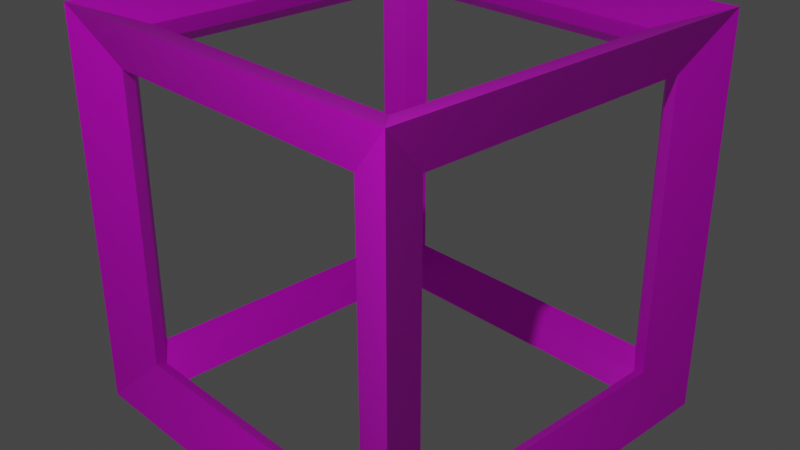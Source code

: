 # Source: bossFrame1.blend  (saved by Blender 2.92.15; exported with 4.5.12 LTS)
import bpy
from mathutils import Matrix  # noqa: F401  (used for matrix-valued properties, if any)

bpy.ops.wm.read_factory_settings(use_empty=True)
scene = bpy.context.scene
scene.name = 'Scene'

# ---- collections
col_collection = bpy.data.collections.new('Collection'); scene.collection.children.link(col_collection)

# ---- images (referenced by path relative to the original .blend; pixels are not part of the script)
import os
ASSET_DIR = os.environ.get("B2B_ASSET_DIR", "")  # directory of the original .blend (textures are referenced by path, not embedded)
HERE = os.path.dirname(os.path.abspath(__file__))  # packed textures are extracted next to this script under _unpacked/

def load_image(name, relpath, width, height, colorspace="sRGB"):
    """Load a texture the original file referenced (path relative to the .blend, or extracted next to this script)."""
    p = next((c for c in (os.path.join(HERE, relpath), os.path.join(ASSET_DIR, relpath)) if relpath and os.path.exists(c)), "")
    if p:
        img = bpy.data.images.load(p, check_existing=True)
        img.name = name
    else:  # same state as the original file: an image datablock whose file is absent (Cycles renders it pink)
        img = bpy.data.images.new(name, width, height)
        img.source = "FILE"
        img.filepath = "//" + (relpath or name)
    img.colorspace_settings.name = colorspace
    return img
img_bossframe1_tex = load_image('bossFrame1_tex', 'bossFrame1_tex.png', 1024, 1024, 'sRGB')

# ---- materials (node trees are filled in below, after node groups)
mat_003 = bpy.data.materials.new('マテリアル.003')
mat_003.use_transparent_shadow = False

# ---- material node trees
mat_003.use_nodes = True; mat_003.node_tree.nodes.clear()
_N = mat_003.node_tree.nodes; _L = mat_003.node_tree.links
n0 = _N.new('ShaderNodeBsdfPrincipled'); n0.name = 'Principled BSDF'; n0.location = (10, 300)
n0.distribution = 'GGX'
n0.subsurface_method = 'BURLEY'
n0.inputs[3].default_value = 1.45
n0.inputs[27].default_value = (0.0, 0.0, 0.0, 1.0)
n0.inputs[28].default_value = 1.0
n1 = _N.new('ShaderNodeOutputMaterial'); n1.name = 'Material Output'; n1.location = (300, 300)
n2 = _N.new('ShaderNodeTexImage'); n2.name = '画像テクスチャ'; n2.location = (-280, 275)
n2.image = img_bossframe1_tex
_L.new(n0.outputs[0], n1.inputs[0])
_L.new(n2.outputs[0], n0.inputs[0])
n1.is_active_output = True

# ---- world
world_world = bpy.data.worlds.new('World'); scene.world = world_world
world_world.use_nodes = True; world_world.node_tree.nodes.clear()
_N = world_world.node_tree.nodes; _L = world_world.node_tree.links
n0 = _N.new('ShaderNodeOutputWorld'); n0.name = 'World Output'; n0.location = (300, 300)
n1 = _N.new('ShaderNodeBackground'); n1.name = 'Background'; n1.location = (10, 300)
n1.inputs[0].default_value = (0.05088, 0.05088, 0.05088, 1.0)
_L.new(n1.outputs[0], n0.inputs[0])
n0.is_active_output = True
world_world.color = (0.05088, 0.05088, 0.05088)
world_world.use_sun_shadow = False
world_world.sun_shadow_jitter_overblur = 0.0

# ---- cameras
cam_camera = bpy.data.cameras.new('Camera')
cam_camera.clip_end = 100.0
cam_camera.ortho_scale = 7.314

# ---- lights
light_light = bpy.data.lights.new('Light', 'POINT')
light_light.transmission_factor = 0.0
light_light.energy = 1000.0
light_light.shadow_soft_size = 0.1
light_light.shadow_maximum_resolution = 0.006
light_light.use_absolute_resolution = True

# ---- meshes
me_001 = bpy.data.meshes.new('立方体.001')
me_001.from_pydata([(-1.793, -1.793, -1.793), (-2.211, -2.211, -2.211), (-1.793, -1.793, 1.793), (-2.211, -2.211, 2.211), (-1.793, 1.793, -1.793), (-2.211, 2.211, -2.211), (-1.793, 1.793, 1.793), (-2.211, 2.211, 2.211), (1.793, -1.793, -1.793), (2.211, -2.211, -2.211), (1.793, -1.793, 1.793), (2.211, -2.211, 2.211), (1.793, 1.793, -1.793), (2.211, 2.211, -2.211), (1.793, 1.793, 1.793), (2.211, 2.211, 2.211), (-2.002, -1.64, -1.64), (-2.002, -1.64, 1.64), (-2.002, 1.64, 1.64), (-2.002, 1.64, -1.64), (-1.64, 2.002, -1.64), (-1.64, 2.002, 1.64), (1.64, 2.002, 1.64), (1.64, 2.002, -1.64), (2.002, 1.64, -1.64), (2.002, 1.64, 1.64), (2.002, -1.64, 1.64), (2.002, -1.64, -1.64), (1.64, -2.002, -1.64), (1.64, -2.002, 1.64), (-1.64, -2.002, 1.64), (-1.64, -2.002, -1.64), (-1.64, 1.64, -2.002), (1.64, 1.64, -2.002), (1.64, -1.64, -2.002), (-1.64, -1.64, -2.002), (1.64, 1.64, 2.002), (-1.64, 1.64, 2.002), (-1.64, -1.64, 2.002), (1.64, -1.64, 2.002)], [], [(16, 17, 2, 0), (17, 16, 1, 3), (17, 18, 6, 2), (18, 17, 3, 7), (18, 19, 4, 6), (19, 18, 7, 5), (19, 16, 0, 4), (16, 19, 5, 1), (20, 21, 6, 4), (21, 20, 5, 7), (21, 22, 14, 6), (22, 21, 7, 15), (22, 23, 12, 14), (23, 22, 15, 13), (23, 20, 4, 12), (20, 23, 13, 5), (24, 25, 14, 12), (25, 24, 13, 15), (25, 26, 10, 14), (26, 25, 15, 11), (26, 27, 8, 10), (27, 26, 11, 9), (27, 24, 12, 8), (24, 27, 9, 13), (28, 29, 10, 8), (29, 28, 9, 11), (29, 30, 2, 10), (30, 29, 11, 3), (30, 31, 0, 2), (31, 30, 3, 1), (31, 28, 8, 0), (28, 31, 1, 9), (32, 33, 12, 4), (33, 32, 5, 13), (33, 34, 8, 12), (34, 33, 13, 9), (34, 35, 0, 8), (35, 34, 9, 1), (35, 32, 4, 0), (32, 35, 1, 5), (36, 37, 6, 14), (37, 36, 15, 7), (37, 38, 2, 6), (38, 37, 7, 3), (38, 39, 10, 2), (39, 38, 3, 11), (39, 36, 14, 10), (36, 39, 11, 15)])
_uv = me_001.uv_layers.new(name='UVマップ')
_uv.uv.foreach_set('vector', [0.3216, 0.9442, 0.3216, 0.697, 0.3379, 0.6885, 0.3379, 0.9587, 0.3805, 0.2997, 0.6276, 0.2997, 0.6667, 0.3442, 0.3333, 0.3442, 0.1031, 0.9556, 0.1031, 0.7004, 0.1218, 0.6885, 0.1218, 0.9675, 0.3805, 0.0445, 0.3805, 0.2997, 0.3333, 0.3442, 0.3333, 0.0, 0.175, 0.9442, 0.175, 0.697, 0.1913, 0.6885, 0.1913, 0.9587, 0.6276, 0.0445, 0.3805, 0.0445, 0.3333, 0.0, 0.6667, 0.0, 0.03436, 0.7004, 0.03436, 0.9556, 0.01875, 0.9675, 0.01875, 0.6885, 0.6276, 0.2997, 0.6276, 0.0445, 0.6667, 0.0, 0.6667, 0.3442, 0.2727, 0.9501, 0.2727, 0.703, 0.289, 0.6885, 0.289, 0.9587, 0.04716, 0.644, 0.2943, 0.644, 0.3333, 0.6885, 0.0, 0.6885, 0.3541, 0.9501, 0.3541, 0.703, 0.3704, 0.6885, 0.3704, 0.9587, 0.04716, 0.3887, 0.04716, 0.644, 0.0, 0.6885, 0.0, 0.3442, 0.2075, 0.9501, 0.2075, 0.703, 0.2238, 0.6885, 0.2238, 0.9587, 0.2943, 0.3887, 0.04716, 0.3887, 0.0, 0.3442, 0.3333, 0.3442, 0.2564, 0.9501, 0.2564, 0.703, 0.2727, 0.6885, 0.2727, 0.9587, 0.2943, 0.644, 0.2943, 0.3887, 0.3333, 0.3442, 0.3333, 0.6885, 0.289, 0.9501, 0.289, 0.703, 0.3053, 0.6885, 0.3053, 0.9587, 0.3724, 0.644, 0.6195, 0.644, 0.6667, 0.6885, 0.3333, 0.6885, 0.03437, 0.9556, 0.03437, 0.7004, 0.04998, 0.6885, 0.04998, 0.9675, 0.3724, 0.3887, 0.3724, 0.644, 0.3333, 0.6885, 0.3333, 0.3442, 0.2238, 0.9501, 0.2238, 0.703, 0.2401, 0.6885, 0.2401, 0.9587, 0.6195, 0.3887, 0.3724, 0.3887, 0.3333, 0.3442, 0.6667, 0.3442, 0.1031, 0.7004, 0.1031, 0.9556, 0.08434, 0.9675, 0.08434, 0.6885, 0.6195, 0.644, 0.6195, 0.3887, 0.6667, 0.3442, 0.6667, 0.6885, 0.3053, 0.9442, 0.3053, 0.697, 0.3216, 0.6885, 0.3216, 0.9587, 0.03903, 0.2997, 0.2862, 0.2997, 0.3333, 0.3442, 0.0, 0.3442, 0.2401, 0.9442, 0.2401, 0.697, 0.2564, 0.6885, 0.2564, 0.9587, 0.03903, 0.0445, 0.03903, 0.2997, 0.0, 0.3442, 0.0, 0.0, 0.1913, 0.9442, 0.1913, 0.697, 0.2075, 0.6885, 0.2075, 0.9587, 0.2862, 0.0445, 0.03903, 0.0445, 0.0, 0.0, 0.3333, 0.0, 0.3379, 0.9442, 0.3379, 0.697, 0.3541, 0.6885, 0.3541, 0.9587, 0.2862, 0.2997, 0.2862, 0.0445, 0.3333, 0.0, 0.3333, 0.3442, 0.1375, 0.9556, 0.1375, 0.7004, 0.1562, 0.6885, 0.1562, 0.9675, 0.7057, 0.2997, 0.9528, 0.2997, 1.0, 0.3442, 0.6667, 0.3442, 0.06873, 0.9556, 0.06873, 0.7004, 0.08434, 0.6885, 0.08434, 0.9675, 0.7057, 0.0445, 0.7057, 0.2997, 0.6667, 0.3442, 0.6667, 0.0, 0.3832, 0.9556, 0.3832, 0.7004, 0.396, 0.6885, 0.396, 0.9675, 0.9528, 0.0445, 0.7057, 0.0445, 0.6667, 0.0, 1.0, 0.0, 0.0, 0.9556, 0.0, 0.7004, 0.01875, 0.6885, 0.01875, 0.9675, 0.9528, 0.2997, 0.9528, 0.0445, 1.0, 0.0, 1.0, 0.3442, 0.3704, 0.9556, 0.3704, 0.7004, 0.3832, 0.6885, 0.3832, 0.9675, 0.961, 0.3887, 0.7138, 0.3887, 0.6667, 0.3442, 1.0, 0.3442, 0.1375, 0.7004, 0.1375, 0.9556, 0.1218, 0.9675, 0.1218, 0.6885, 0.961, 0.644, 0.961, 0.3887, 1.0, 0.3442, 1.0, 0.6885, 0.1562, 0.9556, 0.1562, 0.7004, 0.175, 0.6885, 0.175, 0.9675, 0.7138, 0.644, 0.961, 0.644, 1.0, 0.6885, 0.6667, 0.6885, 0.06873, 0.7004, 0.06873, 0.9556, 0.04998, 0.9675, 0.04998, 0.6885, 0.7138, 0.3887, 0.7138, 0.644, 0.6667, 0.6885, 0.6667, 0.3442])
me_001.materials.append(mat_003)
me_001.use_remesh_fix_poles = True
me_001.use_remesh_preserve_attributes = False
me_001.use_mirror_vertex_groups = False
me_001.update()

# ---- objects
ob_light = bpy.data.objects.new('Light', light_light)
ob_camera = bpy.data.objects.new('Camera', cam_camera)
ob_x = bpy.data.objects.new('立方体', me_001)

# ---- transforms, parenting, visibility, modifiers, constraints
ob_light.location = (4.076, -6.18, 5.904)
ob_light.rotation_euler = (0.6503, 0.05522, 1.866)
ob_light.lock_rotations_4d = False
ob_light.empty_display_type = 'ARROWS'
ob_light.color = (0.0, 0.0, 0.0, 0.0)
ob_light.lineart.crease_threshold = 0.0
ob_camera.location = (7.359, -6.926, 4.958)
ob_camera.rotation_euler = (1.109, 0.0, 0.8149)
ob_camera.lock_rotations_4d = False
ob_camera.empty_display_type = 'ARROWS'
ob_camera.color = (0.0, 0.0, 0.0, 0.0)
ob_camera.display_type = 'WIRE'
ob_camera.lineart.crease_threshold = 0.0
ob_x.location = (0.0, 0.0, 0.0)
ob_x.lineart.crease_threshold = 0.0

# ---- collection membership
col_collection.objects.link(ob_light)
col_collection.objects.link(ob_camera)
col_collection.objects.link(ob_x)

# ---- scene / render settings (as saved in the file)
scene.camera = ob_camera
scene.frame_start = 1; scene.frame_end = 250; scene.frame_set(1)
scene.render.engine = 'BLENDER_EEVEE_NEXT'
scene.cycles.use_denoising = False
scene.cycles.samples = 128
scene.cycles.sampling_pattern = 'TABULATED_SOBOL'
scene.cycles.use_adaptive_sampling = False
scene.cycles.use_light_tree = False
scene.view_settings.view_transform = 'Filmic'
bpy.context.view_layer.update()
